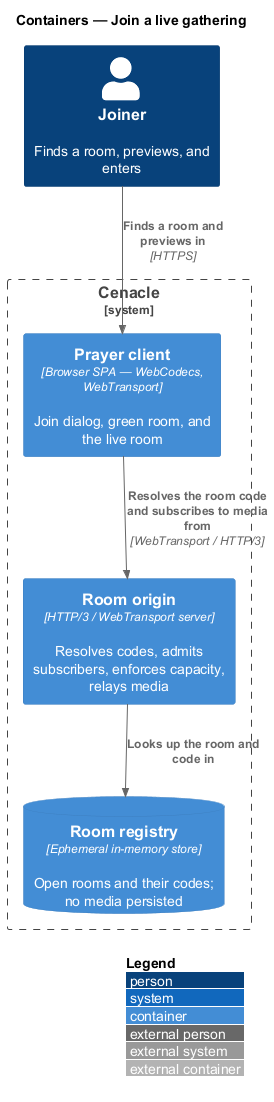

The diagram above was rendered by PlantUML. Its source (embedded in the PNG):
@startuml
!include <C4/C4_Container>
LAYOUT_WITH_LEGEND()
title Containers — Join a live gathering

Person(joiner, "Joiner", "Finds a room, previews, and enters")

System_Boundary(cenacle, "Cenacle") {
  Container(spa, "Prayer client", "Browser SPA — WebCodecs, WebTransport", "Join dialog, green room, and the live room")
  Container(origin, "Room origin", "HTTP/3 / WebTransport server", "Resolves codes, admits subscribers, enforces capacity, relays media")
  ContainerDb(registry, "Room registry", "Ephemeral in-memory store", "Open rooms and their codes; no media persisted")
}

Rel(joiner, spa, "Finds a room and previews in", "HTTPS")
Rel(spa, origin, "Resolves the room code and subscribes to media from", "WebTransport / HTTP/3")
Rel(origin, registry, "Looks up the room and code in")
@enduml